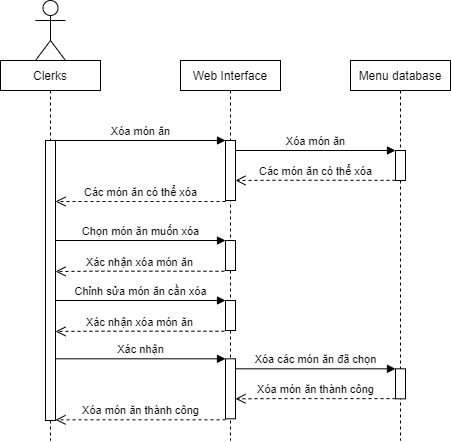

The diagram above was exported from draw.io. Its source (the exported page's mxGraphModel, read from the mxfile embedded in the PNG):
<mxGraphModel dx="1021" dy="462" grid="1" gridSize="10" guides="1" tooltips="1" connect="1" arrows="1" fold="1" page="1" pageScale="1" pageWidth="827" pageHeight="1169" math="0" shadow="0">
  <root>
    <mxCell id="ZkHx_u58zS4WFOr5Z8Go-0" />
    <mxCell id="ZkHx_u58zS4WFOr5Z8Go-1" parent="ZkHx_u58zS4WFOr5Z8Go-0" />
    <mxCell id="Uf8Sv0feiB-4ww0O75vv-0" value="Web Interface" style="shape=umlLifeline;perimeter=lifelinePerimeter;whiteSpace=wrap;html=1;container=1;collapsible=0;recursiveResize=0;outlineConnect=0;rounded=0;strokeColor=default;strokeWidth=1;fillColor=none;size=30;" vertex="1" parent="ZkHx_u58zS4WFOr5Z8Go-1">
      <mxGeometry x="275" y="80" width="100" height="380" as="geometry" />
    </mxCell>
    <mxCell id="Uf8Sv0feiB-4ww0O75vv-1" value="Chọn món ăn muốn xóa" style="html=1;verticalAlign=bottom;endArrow=block;rounded=0;strokeColor=#000000;edgeStyle=orthogonalEdgeStyle;" edge="1" parent="Uf8Sv0feiB-4ww0O75vv-0">
      <mxGeometry relative="1" as="geometry">
        <mxPoint x="-125" y="180" as="sourcePoint" />
        <mxPoint x="45" y="180" as="targetPoint" />
        <Array as="points" />
      </mxGeometry>
    </mxCell>
    <mxCell id="Uf8Sv0feiB-4ww0O75vv-2" value="Xác nhận xóa món ăn" style="html=1;verticalAlign=bottom;endArrow=open;dashed=1;endSize=8;exitX=-0.107;exitY=0.884;rounded=0;strokeColor=#000000;edgeStyle=orthogonalEdgeStyle;exitDx=0;exitDy=0;exitPerimeter=0;" edge="1" parent="Uf8Sv0feiB-4ww0O75vv-0">
      <mxGeometry relative="1" as="geometry">
        <mxPoint x="-125" y="211" as="targetPoint" />
        <mxPoint x="43.929999999999836" y="210.72000000000003" as="sourcePoint" />
        <Array as="points">
          <mxPoint x="-85" y="211" />
          <mxPoint x="-85" y="211" />
        </Array>
      </mxGeometry>
    </mxCell>
    <mxCell id="Uf8Sv0feiB-4ww0O75vv-3" value="" style="html=1;points=[];perimeter=orthogonalPerimeter;rounded=0;strokeWidth=1;" vertex="1" parent="Uf8Sv0feiB-4ww0O75vv-0">
      <mxGeometry x="45" y="180" width="10" height="30" as="geometry" />
    </mxCell>
    <mxCell id="Uf8Sv0feiB-4ww0O75vv-26" value="Chỉnh sửa món ăn cần xóa" style="html=1;verticalAlign=bottom;endArrow=block;rounded=0;strokeColor=#000000;edgeStyle=orthogonalEdgeStyle;" edge="1" parent="Uf8Sv0feiB-4ww0O75vv-0">
      <mxGeometry relative="1" as="geometry">
        <mxPoint x="-125" y="240" as="sourcePoint" />
        <mxPoint x="45" y="240" as="targetPoint" />
        <Array as="points" />
      </mxGeometry>
    </mxCell>
    <mxCell id="Uf8Sv0feiB-4ww0O75vv-27" value="Xác nhận xóa món ăn" style="html=1;verticalAlign=bottom;endArrow=open;dashed=1;endSize=8;exitX=-0.107;exitY=0.884;rounded=0;strokeColor=#000000;edgeStyle=orthogonalEdgeStyle;exitDx=0;exitDy=0;exitPerimeter=0;" edge="1" parent="Uf8Sv0feiB-4ww0O75vv-0">
      <mxGeometry relative="1" as="geometry">
        <mxPoint x="-125" y="271" as="targetPoint" />
        <mxPoint x="43.929999999999836" y="270.72" as="sourcePoint" />
        <Array as="points">
          <mxPoint x="-85" y="271" />
          <mxPoint x="-85" y="271" />
        </Array>
      </mxGeometry>
    </mxCell>
    <mxCell id="Uf8Sv0feiB-4ww0O75vv-28" value="" style="html=1;points=[];perimeter=orthogonalPerimeter;rounded=0;strokeWidth=1;" vertex="1" parent="Uf8Sv0feiB-4ww0O75vv-0">
      <mxGeometry x="45" y="240" width="10" height="30" as="geometry" />
    </mxCell>
    <mxCell id="Uf8Sv0feiB-4ww0O75vv-4" value="Menu database" style="shape=umlLifeline;perimeter=lifelinePerimeter;whiteSpace=wrap;html=1;container=1;collapsible=0;recursiveResize=0;outlineConnect=0;rounded=0;strokeWidth=1;size=30;" vertex="1" parent="ZkHx_u58zS4WFOr5Z8Go-1">
      <mxGeometry x="445" y="80" width="100" height="380" as="geometry" />
    </mxCell>
    <mxCell id="Uf8Sv0feiB-4ww0O75vv-5" value="" style="html=1;points=[];perimeter=orthogonalPerimeter;rounded=0;strokeWidth=1;" vertex="1" parent="Uf8Sv0feiB-4ww0O75vv-4">
      <mxGeometry x="45" y="308.31" width="10" height="30" as="geometry" />
    </mxCell>
    <mxCell id="Uf8Sv0feiB-4ww0O75vv-6" value="Xóa các món ăn đã chọn" style="html=1;verticalAlign=bottom;endArrow=block;rounded=0;strokeColor=#000000;edgeStyle=orthogonalEdgeStyle;" edge="1" parent="Uf8Sv0feiB-4ww0O75vv-4">
      <mxGeometry relative="1" as="geometry">
        <mxPoint x="-115" y="308.31" as="sourcePoint" />
        <mxPoint x="45" y="308.31" as="targetPoint" />
        <Array as="points">
          <mxPoint x="-115" y="308.31" />
        </Array>
      </mxGeometry>
    </mxCell>
    <mxCell id="Uf8Sv0feiB-4ww0O75vv-7" value="Xóa món ăn thành công" style="html=1;verticalAlign=bottom;endArrow=open;dashed=1;endSize=8;rounded=0;strokeColor=#000000;edgeStyle=orthogonalEdgeStyle;" edge="1" parent="Uf8Sv0feiB-4ww0O75vv-4">
      <mxGeometry relative="1" as="geometry">
        <mxPoint x="-115" y="338.31" as="targetPoint" />
        <mxPoint x="45" y="338.11" as="sourcePoint" />
        <Array as="points">
          <mxPoint x="-75" y="338.31" />
          <mxPoint x="-75" y="338.31" />
        </Array>
      </mxGeometry>
    </mxCell>
    <mxCell id="Uf8Sv0feiB-4ww0O75vv-8" value="" style="html=1;points=[];perimeter=orthogonalPerimeter;rounded=0;strokeWidth=1;" vertex="1" parent="Uf8Sv0feiB-4ww0O75vv-4">
      <mxGeometry x="-125" y="298.31" width="10" height="60" as="geometry" />
    </mxCell>
    <mxCell id="Uf8Sv0feiB-4ww0O75vv-9" value="Xác nhận" style="html=1;verticalAlign=bottom;endArrow=block;rounded=0;strokeColor=#000000;edgeStyle=orthogonalEdgeStyle;" edge="1" parent="Uf8Sv0feiB-4ww0O75vv-4">
      <mxGeometry relative="1" as="geometry">
        <mxPoint x="-295" y="298.31" as="sourcePoint" />
        <mxPoint x="-125" y="298.31" as="targetPoint" />
        <Array as="points" />
      </mxGeometry>
    </mxCell>
    <mxCell id="Uf8Sv0feiB-4ww0O75vv-10" value="Xóa món ăn thành công" style="html=1;verticalAlign=bottom;endArrow=open;dashed=1;endSize=8;rounded=0;strokeColor=#000000;edgeStyle=orthogonalEdgeStyle;" edge="1" parent="Uf8Sv0feiB-4ww0O75vv-4">
      <mxGeometry relative="1" as="geometry">
        <mxPoint x="-295" y="359.31" as="targetPoint" />
        <mxPoint x="-125" y="359.31" as="sourcePoint" />
      </mxGeometry>
    </mxCell>
    <mxCell id="Uf8Sv0feiB-4ww0O75vv-20" value="" style="html=1;points=[];perimeter=orthogonalPerimeter;rounded=0;strokeWidth=1;" vertex="1" parent="Uf8Sv0feiB-4ww0O75vv-4">
      <mxGeometry x="45" y="90" width="10" height="30" as="geometry" />
    </mxCell>
    <mxCell id="Uf8Sv0feiB-4ww0O75vv-21" value="Xóa món ăn" style="html=1;verticalAlign=bottom;endArrow=block;rounded=0;strokeColor=#000000;edgeStyle=orthogonalEdgeStyle;" edge="1" parent="Uf8Sv0feiB-4ww0O75vv-4">
      <mxGeometry relative="1" as="geometry">
        <mxPoint x="-115" y="90" as="sourcePoint" />
        <mxPoint x="45" y="90" as="targetPoint" />
        <Array as="points">
          <mxPoint x="-115" y="90" />
        </Array>
      </mxGeometry>
    </mxCell>
    <mxCell id="Uf8Sv0feiB-4ww0O75vv-22" value="Các món ăn có thể xóa" style="html=1;verticalAlign=bottom;endArrow=open;dashed=1;endSize=8;rounded=0;strokeColor=#000000;edgeStyle=orthogonalEdgeStyle;" edge="1" parent="Uf8Sv0feiB-4ww0O75vv-4">
      <mxGeometry relative="1" as="geometry">
        <mxPoint x="-115" y="120" as="targetPoint" />
        <mxPoint x="45" y="119.79999999999984" as="sourcePoint" />
        <Array as="points">
          <mxPoint x="-75" y="120" />
          <mxPoint x="-75" y="120" />
        </Array>
      </mxGeometry>
    </mxCell>
    <mxCell id="Uf8Sv0feiB-4ww0O75vv-23" value="" style="html=1;points=[];perimeter=orthogonalPerimeter;rounded=0;strokeWidth=1;" vertex="1" parent="Uf8Sv0feiB-4ww0O75vv-4">
      <mxGeometry x="-125" y="80" width="10" height="60" as="geometry" />
    </mxCell>
    <mxCell id="Uf8Sv0feiB-4ww0O75vv-24" value="Xóa món ăn" style="html=1;verticalAlign=bottom;endArrow=block;rounded=0;strokeColor=#000000;edgeStyle=orthogonalEdgeStyle;" edge="1" parent="Uf8Sv0feiB-4ww0O75vv-4">
      <mxGeometry relative="1" as="geometry">
        <mxPoint x="-295" y="80" as="sourcePoint" />
        <mxPoint x="-125" y="80" as="targetPoint" />
        <Array as="points" />
      </mxGeometry>
    </mxCell>
    <mxCell id="Uf8Sv0feiB-4ww0O75vv-25" value="Các món ăn có thể xóa" style="html=1;verticalAlign=bottom;endArrow=open;dashed=1;endSize=8;rounded=0;strokeColor=#000000;edgeStyle=orthogonalEdgeStyle;" edge="1" parent="Uf8Sv0feiB-4ww0O75vv-4">
      <mxGeometry relative="1" as="geometry">
        <mxPoint x="-295" y="141" as="targetPoint" />
        <mxPoint x="-125" y="141" as="sourcePoint" />
      </mxGeometry>
    </mxCell>
    <mxCell id="Uf8Sv0feiB-4ww0O75vv-11" value="Clerks" style="shape=umlLifeline;perimeter=lifelinePerimeter;whiteSpace=wrap;html=1;container=1;collapsible=0;recursiveResize=0;outlineConnect=0;rounded=0;strokeColor=default;strokeWidth=1;fillColor=none;size=30;" vertex="1" parent="ZkHx_u58zS4WFOr5Z8Go-1">
      <mxGeometry x="95" y="80" width="100" height="380" as="geometry" />
    </mxCell>
    <mxCell id="Uf8Sv0feiB-4ww0O75vv-12" value="" style="html=1;points=[];perimeter=orthogonalPerimeter;rounded=0;strokeWidth=1;" vertex="1" parent="Uf8Sv0feiB-4ww0O75vv-11">
      <mxGeometry x="45" y="80" width="10" height="280" as="geometry" />
    </mxCell>
    <mxCell id="Uf8Sv0feiB-4ww0O75vv-13" value="" style="shape=umlActor;verticalLabelPosition=bottom;verticalAlign=top;html=1;strokeColor=#000000;strokeWidth=1;fillColor=none;" vertex="1" parent="ZkHx_u58zS4WFOr5Z8Go-1">
      <mxGeometry x="130" y="20" width="30" height="60" as="geometry" />
    </mxCell>
  </root>
</mxGraphModel>